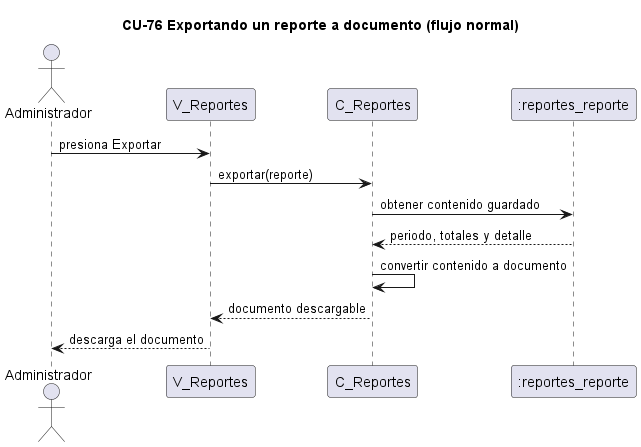

The diagram above was rendered by PlantUML. Its source (embedded in the PNG):
@startuml cu76-exportar-reporte-normal
title CU-76 Exportando un reporte a documento (flujo normal)
actor Administrador
participant "V_Reportes" as V
participant "C_Reportes" as C
participant ":reportes_reporte" as REP
Administrador -> V : presiona Exportar
V -> C : exportar(reporte)
C -> REP : obtener contenido guardado
REP --> C : periodo, totales y detalle
C -> C : convertir contenido a documento
C --> V : documento descargable
V --> Administrador : descarga el documento
@enduml